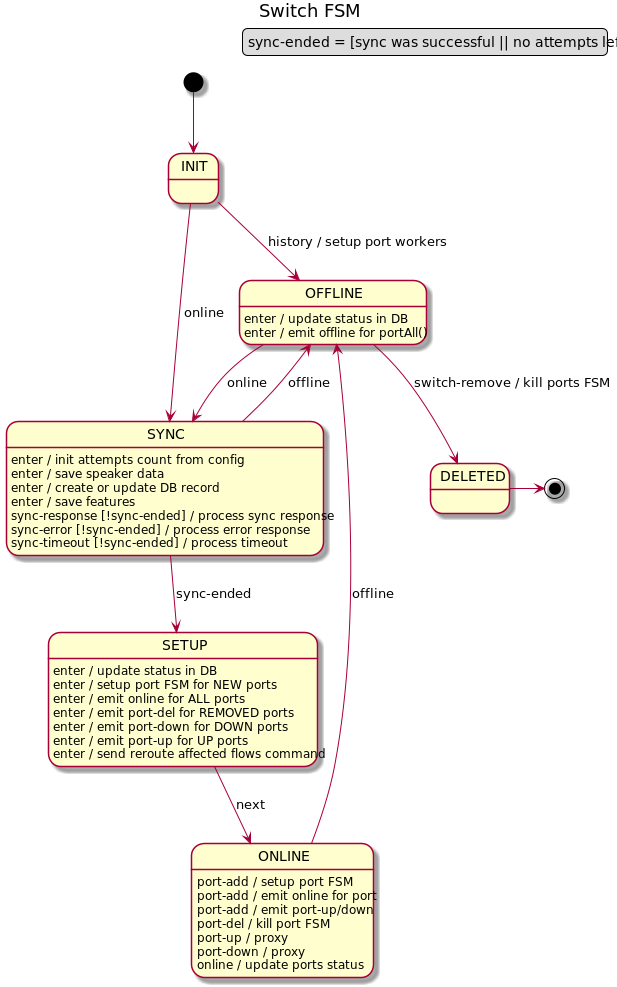

The diagram above was rendered by PlantUML. Its source (embedded in the PNG):
@startuml
title Switch FSM

legend top right
    sync-ended = [sync was successful || no attempts left]
endlegend

[*] --> INIT

INIT --> OFFLINE : history / setup port workers
INIT --> SYNC : online

SYNC : enter / init attempts count from config
SYNC : enter / save speaker data
SYNC : enter / create or update DB record
SYNC : enter / save features
SYNC : sync-response [!sync-ended] / process sync response
SYNC : sync-error [!sync-ended] / process error response
SYNC : sync-timeout [!sync-ended] / process timeout
SYNC --> SETUP : sync-ended
SYNC --> OFFLINE : offline

SETUP : enter / update status in DB
SETUP : enter / setup port FSM for NEW ports
SETUP : enter / emit online for ALL ports
SETUP : enter / emit port-del for REMOVED ports
SETUP : enter / emit port-down for DOWN ports
SETUP : enter / emit port-up for UP ports
SETUP : enter / send reroute affected flows command
SETUP --> ONLINE : next

ONLINE : port-add / setup port FSM
ONLINE : port-add / emit online for port
ONLINE : port-add / emit port-up/down
ONLINE : port-del / kill port FSM
ONLINE : port-up / proxy
ONLINE : port-down / proxy
ONLINE : online / update ports status
ONLINE --> OFFLINE : offline

OFFLINE : enter / update status in DB
OFFLINE : enter / emit offline for portAll()
OFFLINE --> SYNC : online
OFFLINE --> DELETED: switch-remove / kill ports FSM
DELETED -> [*]

@enduml